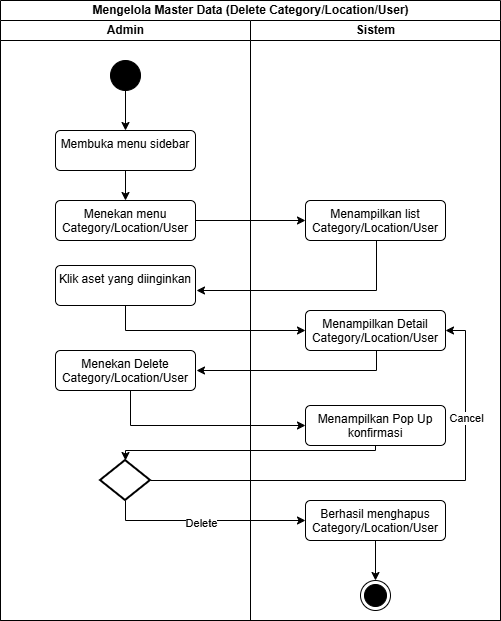

The diagram above was exported from draw.io. Its source (the exported page's mxGraphModel, read from the mxfile embedded in the PNG):
<mxGraphModel dx="858" dy="523" grid="1" gridSize="10" guides="1" tooltips="1" connect="1" arrows="1" fold="1" page="1" pageScale="1" pageWidth="827" pageHeight="1169" math="0" shadow="0">
  <root>
    <mxCell id="bD62LbH6uePKIxOjqMZZ-0" />
    <mxCell id="bD62LbH6uePKIxOjqMZZ-1" parent="bD62LbH6uePKIxOjqMZZ-0" />
    <mxCell id="bD62LbH6uePKIxOjqMZZ-2" value="Mengelola Master Data (Delete Category/Location/User)" style="swimlane;childLayout=stackLayout;resizeParent=1;resizeParentMax=0;startSize=20;html=1;" vertex="1" parent="bD62LbH6uePKIxOjqMZZ-1">
      <mxGeometry x="140" y="160" width="500" height="620" as="geometry" />
    </mxCell>
    <mxCell id="bD62LbH6uePKIxOjqMZZ-3" style="edgeStyle=orthogonalEdgeStyle;rounded=0;orthogonalLoop=1;jettySize=auto;html=1;entryX=0;entryY=0.5;entryDx=0;entryDy=0;" edge="1" parent="bD62LbH6uePKIxOjqMZZ-2" source="bD62LbH6uePKIxOjqMZZ-10" target="bD62LbH6uePKIxOjqMZZ-17">
      <mxGeometry relative="1" as="geometry" />
    </mxCell>
    <mxCell id="bD62LbH6uePKIxOjqMZZ-4" style="edgeStyle=orthogonalEdgeStyle;rounded=0;orthogonalLoop=1;jettySize=auto;html=1;entryX=0;entryY=0.5;entryDx=0;entryDy=0;" edge="1" parent="bD62LbH6uePKIxOjqMZZ-2" source="bD62LbH6uePKIxOjqMZZ-11" target="bD62LbH6uePKIxOjqMZZ-19">
      <mxGeometry relative="1" as="geometry">
        <Array as="points">
          <mxPoint x="125" y="330" />
        </Array>
      </mxGeometry>
    </mxCell>
    <mxCell id="bD62LbH6uePKIxOjqMZZ-5" value="Admin" style="swimlane;startSize=20;html=1;" vertex="1" parent="bD62LbH6uePKIxOjqMZZ-2">
      <mxGeometry y="20" width="250" height="600" as="geometry" />
    </mxCell>
    <mxCell id="bD62LbH6uePKIxOjqMZZ-6" style="edgeStyle=orthogonalEdgeStyle;rounded=0;orthogonalLoop=1;jettySize=auto;html=1;entryX=0.5;entryY=0;entryDx=0;entryDy=0;" edge="1" parent="bD62LbH6uePKIxOjqMZZ-5" source="bD62LbH6uePKIxOjqMZZ-7" target="bD62LbH6uePKIxOjqMZZ-9">
      <mxGeometry relative="1" as="geometry" />
    </mxCell>
    <mxCell id="bD62LbH6uePKIxOjqMZZ-7" value="" style="ellipse;fillColor=strokeColor;html=1;" vertex="1" parent="bD62LbH6uePKIxOjqMZZ-5">
      <mxGeometry x="110" y="40" width="30" height="30" as="geometry" />
    </mxCell>
    <mxCell id="bD62LbH6uePKIxOjqMZZ-8" style="edgeStyle=orthogonalEdgeStyle;rounded=0;orthogonalLoop=1;jettySize=auto;html=1;entryX=0.5;entryY=0;entryDx=0;entryDy=0;" edge="1" parent="bD62LbH6uePKIxOjqMZZ-5" source="bD62LbH6uePKIxOjqMZZ-9" target="bD62LbH6uePKIxOjqMZZ-10">
      <mxGeometry relative="1" as="geometry" />
    </mxCell>
    <mxCell id="bD62LbH6uePKIxOjqMZZ-9" value="Membuka menu sidebar" style="html=1;align=center;verticalAlign=top;rounded=1;absoluteArcSize=1;arcSize=10;dashed=0;whiteSpace=wrap;" vertex="1" parent="bD62LbH6uePKIxOjqMZZ-5">
      <mxGeometry x="55" y="110" width="140" height="40" as="geometry" />
    </mxCell>
    <mxCell id="bD62LbH6uePKIxOjqMZZ-10" value="Menekan menu Category/Location/User" style="html=1;align=center;verticalAlign=top;rounded=1;absoluteArcSize=1;arcSize=10;dashed=0;whiteSpace=wrap;" vertex="1" parent="bD62LbH6uePKIxOjqMZZ-5">
      <mxGeometry x="55" y="180" width="140" height="40" as="geometry" />
    </mxCell>
    <mxCell id="bD62LbH6uePKIxOjqMZZ-11" value="Klik aset yang diinginkan" style="html=1;align=center;verticalAlign=top;rounded=1;absoluteArcSize=1;arcSize=10;dashed=0;whiteSpace=wrap;" vertex="1" parent="bD62LbH6uePKIxOjqMZZ-5">
      <mxGeometry x="55" y="245" width="140" height="40" as="geometry" />
    </mxCell>
    <mxCell id="bD62LbH6uePKIxOjqMZZ-12" value="Menekan Delete Category/Location/User" style="html=1;align=center;verticalAlign=top;rounded=1;absoluteArcSize=1;arcSize=10;dashed=0;whiteSpace=wrap;" vertex="1" parent="bD62LbH6uePKIxOjqMZZ-5">
      <mxGeometry x="55" y="330" width="140" height="40" as="geometry" />
    </mxCell>
    <mxCell id="bD62LbH6uePKIxOjqMZZ-13" value="" style="strokeWidth=2;html=1;shape=mxgraph.flowchart.decision;whiteSpace=wrap;" vertex="1" parent="bD62LbH6uePKIxOjqMZZ-5">
      <mxGeometry x="100" y="440" width="50" height="40" as="geometry" />
    </mxCell>
    <mxCell id="bD62LbH6uePKIxOjqMZZ-14" style="edgeStyle=orthogonalEdgeStyle;rounded=0;orthogonalLoop=1;jettySize=auto;html=1;exitX=0.5;exitY=1;exitDx=0;exitDy=0;" edge="1" parent="bD62LbH6uePKIxOjqMZZ-5">
      <mxGeometry relative="1" as="geometry">
        <mxPoint x="170" y="510" as="sourcePoint" />
        <mxPoint x="170" y="510" as="targetPoint" />
      </mxGeometry>
    </mxCell>
    <mxCell id="bD62LbH6uePKIxOjqMZZ-15" value="Sistem" style="swimlane;startSize=20;html=1;" vertex="1" parent="bD62LbH6uePKIxOjqMZZ-2">
      <mxGeometry x="250" y="20" width="250" height="600" as="geometry" />
    </mxCell>
    <mxCell id="bD62LbH6uePKIxOjqMZZ-16" style="edgeStyle=orthogonalEdgeStyle;rounded=0;orthogonalLoop=1;jettySize=auto;html=1;" edge="1" parent="bD62LbH6uePKIxOjqMZZ-15" source="bD62LbH6uePKIxOjqMZZ-17">
      <mxGeometry relative="1" as="geometry">
        <mxPoint x="-54" y="270" as="targetPoint" />
        <Array as="points">
          <mxPoint x="126" y="270" />
        </Array>
      </mxGeometry>
    </mxCell>
    <mxCell id="bD62LbH6uePKIxOjqMZZ-17" value="Menampilkan list Category/Location/User" style="html=1;align=center;verticalAlign=top;rounded=1;absoluteArcSize=1;arcSize=10;dashed=0;whiteSpace=wrap;" vertex="1" parent="bD62LbH6uePKIxOjqMZZ-15">
      <mxGeometry x="55" y="180" width="140" height="40" as="geometry" />
    </mxCell>
    <mxCell id="bD62LbH6uePKIxOjqMZZ-18" style="edgeStyle=orthogonalEdgeStyle;rounded=0;orthogonalLoop=1;jettySize=auto;html=1;" edge="1" parent="bD62LbH6uePKIxOjqMZZ-15">
      <mxGeometry relative="1" as="geometry">
        <mxPoint x="-54" y="350" as="targetPoint" />
        <mxPoint x="126" y="320" as="sourcePoint" />
        <Array as="points">
          <mxPoint x="126" y="350" />
        </Array>
      </mxGeometry>
    </mxCell>
    <mxCell id="bD62LbH6uePKIxOjqMZZ-19" value="Menampilkan Detail Category/Location/User" style="html=1;align=center;verticalAlign=top;rounded=1;absoluteArcSize=1;arcSize=10;dashed=0;whiteSpace=wrap;" vertex="1" parent="bD62LbH6uePKIxOjqMZZ-15">
      <mxGeometry x="55" y="290" width="140" height="40" as="geometry" />
    </mxCell>
    <mxCell id="bD62LbH6uePKIxOjqMZZ-20" style="edgeStyle=orthogonalEdgeStyle;rounded=0;orthogonalLoop=1;jettySize=auto;html=1;" edge="1" parent="bD62LbH6uePKIxOjqMZZ-15" source="bD62LbH6uePKIxOjqMZZ-21" target="bD62LbH6uePKIxOjqMZZ-22">
      <mxGeometry relative="1" as="geometry" />
    </mxCell>
    <mxCell id="bD62LbH6uePKIxOjqMZZ-21" value="Berhasil menghapus Category/Location/User" style="html=1;align=center;verticalAlign=top;rounded=1;absoluteArcSize=1;arcSize=10;dashed=0;whiteSpace=wrap;" vertex="1" parent="bD62LbH6uePKIxOjqMZZ-15">
      <mxGeometry x="55" y="480" width="140" height="40" as="geometry" />
    </mxCell>
    <mxCell id="bD62LbH6uePKIxOjqMZZ-22" value="" style="ellipse;html=1;shape=endState;fillColor=strokeColor;" vertex="1" parent="bD62LbH6uePKIxOjqMZZ-15">
      <mxGeometry x="110" y="560" width="30" height="30" as="geometry" />
    </mxCell>
    <mxCell id="bD62LbH6uePKIxOjqMZZ-23" value="Menampilkan Pop Up konfirmasi" style="html=1;align=center;verticalAlign=top;rounded=1;absoluteArcSize=1;arcSize=10;dashed=0;whiteSpace=wrap;" vertex="1" parent="bD62LbH6uePKIxOjqMZZ-15">
      <mxGeometry x="55" y="385" width="140" height="40" as="geometry" />
    </mxCell>
    <mxCell id="bD62LbH6uePKIxOjqMZZ-24" value="" style="edgeStyle=orthogonalEdgeStyle;rounded=0;orthogonalLoop=1;jettySize=auto;html=1;entryX=0;entryY=0.5;entryDx=0;entryDy=0;" edge="1" parent="bD62LbH6uePKIxOjqMZZ-2" source="bD62LbH6uePKIxOjqMZZ-12" target="bD62LbH6uePKIxOjqMZZ-23">
      <mxGeometry relative="1" as="geometry">
        <mxPoint x="125" y="420" as="targetPoint" />
        <Array as="points">
          <mxPoint x="130" y="425" />
        </Array>
      </mxGeometry>
    </mxCell>
    <mxCell id="bD62LbH6uePKIxOjqMZZ-25" style="edgeStyle=orthogonalEdgeStyle;rounded=0;orthogonalLoop=1;jettySize=auto;html=1;entryX=0.5;entryY=0;entryDx=0;entryDy=0;entryPerimeter=0;" edge="1" parent="bD62LbH6uePKIxOjqMZZ-2" source="bD62LbH6uePKIxOjqMZZ-23" target="bD62LbH6uePKIxOjqMZZ-13">
      <mxGeometry relative="1" as="geometry">
        <Array as="points">
          <mxPoint x="375" y="450" />
          <mxPoint x="125" y="450" />
        </Array>
        <mxPoint x="125" y="450" as="targetPoint" />
      </mxGeometry>
    </mxCell>
    <mxCell id="bD62LbH6uePKIxOjqMZZ-26" style="edgeStyle=orthogonalEdgeStyle;rounded=0;orthogonalLoop=1;jettySize=auto;html=1;entryX=0;entryY=0.5;entryDx=0;entryDy=0;" edge="1" parent="bD62LbH6uePKIxOjqMZZ-2" source="bD62LbH6uePKIxOjqMZZ-13" target="bD62LbH6uePKIxOjqMZZ-21">
      <mxGeometry relative="1" as="geometry">
        <Array as="points">
          <mxPoint x="125" y="520" />
        </Array>
      </mxGeometry>
    </mxCell>
    <mxCell id="bD62LbH6uePKIxOjqMZZ-27" value="Delete" style="edgeLabel;html=1;align=center;verticalAlign=middle;resizable=0;points=[];" vertex="1" connectable="0" parent="bD62LbH6uePKIxOjqMZZ-26">
      <mxGeometry x="-0.05" y="-2" relative="1" as="geometry">
        <mxPoint as="offset" />
      </mxGeometry>
    </mxCell>
    <mxCell id="bD62LbH6uePKIxOjqMZZ-28" style="edgeStyle=orthogonalEdgeStyle;rounded=0;orthogonalLoop=1;jettySize=auto;html=1;entryX=1;entryY=0.5;entryDx=0;entryDy=0;" edge="1" parent="bD62LbH6uePKIxOjqMZZ-2" source="bD62LbH6uePKIxOjqMZZ-13" target="bD62LbH6uePKIxOjqMZZ-19">
      <mxGeometry relative="1" as="geometry" />
    </mxCell>
    <mxCell id="bD62LbH6uePKIxOjqMZZ-29" value="Cancel" style="edgeLabel;html=1;align=center;verticalAlign=middle;resizable=0;points=[];" vertex="1" connectable="0" parent="bD62LbH6uePKIxOjqMZZ-28">
      <mxGeometry x="0.5588" relative="1" as="geometry">
        <mxPoint as="offset" />
      </mxGeometry>
    </mxCell>
  </root>
</mxGraphModel>